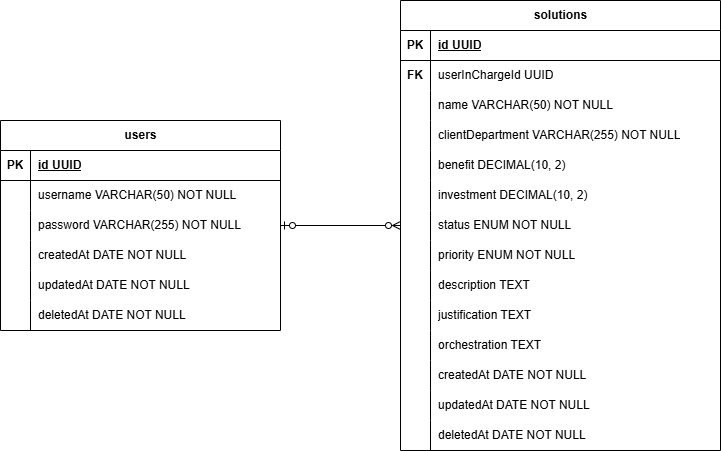

The diagram above was exported from draw.io. Its source (the exported page's mxGraphModel, read from the mxfile embedded in the PNG):
<mxGraphModel dx="1434" dy="772" grid="1" gridSize="10" guides="1" tooltips="1" connect="1" arrows="1" fold="1" page="1" pageScale="1" pageWidth="827" pageHeight="1169" math="0" shadow="0">
  <root>
    <mxCell id="0" />
    <mxCell id="1" parent="0" />
    <mxCell id="uAigZwbiwIjQZdxTwFnj-1" value="users" style="shape=table;startSize=30;container=1;collapsible=1;childLayout=tableLayout;fixedRows=1;rowLines=0;fontStyle=1;align=center;resizeLast=1;html=1;" parent="1" vertex="1">
      <mxGeometry x="40" y="160" width="280" height="210" as="geometry" />
    </mxCell>
    <mxCell id="uAigZwbiwIjQZdxTwFnj-2" value="" style="shape=tableRow;horizontal=0;startSize=0;swimlaneHead=0;swimlaneBody=0;fillColor=none;collapsible=0;dropTarget=0;points=[[0,0.5],[1,0.5]];portConstraint=eastwest;top=0;left=0;right=0;bottom=1;" parent="uAigZwbiwIjQZdxTwFnj-1" vertex="1">
      <mxGeometry y="30" width="280" height="30" as="geometry" />
    </mxCell>
    <mxCell id="uAigZwbiwIjQZdxTwFnj-3" value="PK" style="shape=partialRectangle;connectable=0;fillColor=none;top=0;left=0;bottom=0;right=0;fontStyle=1;overflow=hidden;whiteSpace=wrap;html=1;" parent="uAigZwbiwIjQZdxTwFnj-2" vertex="1">
      <mxGeometry width="30" height="30" as="geometry">
        <mxRectangle width="30" height="30" as="alternateBounds" />
      </mxGeometry>
    </mxCell>
    <mxCell id="uAigZwbiwIjQZdxTwFnj-4" value="id UUID" style="shape=partialRectangle;connectable=0;fillColor=none;top=0;left=0;bottom=0;right=0;align=left;spacingLeft=6;fontStyle=5;overflow=hidden;whiteSpace=wrap;html=1;" parent="uAigZwbiwIjQZdxTwFnj-2" vertex="1">
      <mxGeometry x="30" width="250" height="30" as="geometry">
        <mxRectangle width="250" height="30" as="alternateBounds" />
      </mxGeometry>
    </mxCell>
    <mxCell id="uAigZwbiwIjQZdxTwFnj-5" value="" style="shape=tableRow;horizontal=0;startSize=0;swimlaneHead=0;swimlaneBody=0;fillColor=none;collapsible=0;dropTarget=0;points=[[0,0.5],[1,0.5]];portConstraint=eastwest;top=0;left=0;right=0;bottom=0;" parent="uAigZwbiwIjQZdxTwFnj-1" vertex="1">
      <mxGeometry y="60" width="280" height="30" as="geometry" />
    </mxCell>
    <mxCell id="uAigZwbiwIjQZdxTwFnj-6" value="" style="shape=partialRectangle;connectable=0;fillColor=none;top=0;left=0;bottom=0;right=0;editable=1;overflow=hidden;whiteSpace=wrap;html=1;" parent="uAigZwbiwIjQZdxTwFnj-5" vertex="1">
      <mxGeometry width="30" height="30" as="geometry">
        <mxRectangle width="30" height="30" as="alternateBounds" />
      </mxGeometry>
    </mxCell>
    <mxCell id="uAigZwbiwIjQZdxTwFnj-7" value="username VARCHAR(50) NOT NULL" style="shape=partialRectangle;connectable=0;fillColor=none;top=0;left=0;bottom=0;right=0;align=left;spacingLeft=6;overflow=hidden;whiteSpace=wrap;html=1;" parent="uAigZwbiwIjQZdxTwFnj-5" vertex="1">
      <mxGeometry x="30" width="250" height="30" as="geometry">
        <mxRectangle width="250" height="30" as="alternateBounds" />
      </mxGeometry>
    </mxCell>
    <mxCell id="uAigZwbiwIjQZdxTwFnj-8" value="" style="shape=tableRow;horizontal=0;startSize=0;swimlaneHead=0;swimlaneBody=0;fillColor=none;collapsible=0;dropTarget=0;points=[[0,0.5],[1,0.5]];portConstraint=eastwest;top=0;left=0;right=0;bottom=0;" parent="uAigZwbiwIjQZdxTwFnj-1" vertex="1">
      <mxGeometry y="90" width="280" height="30" as="geometry" />
    </mxCell>
    <mxCell id="uAigZwbiwIjQZdxTwFnj-9" value="" style="shape=partialRectangle;connectable=0;fillColor=none;top=0;left=0;bottom=0;right=0;editable=1;overflow=hidden;whiteSpace=wrap;html=1;" parent="uAigZwbiwIjQZdxTwFnj-8" vertex="1">
      <mxGeometry width="30" height="30" as="geometry">
        <mxRectangle width="30" height="30" as="alternateBounds" />
      </mxGeometry>
    </mxCell>
    <mxCell id="uAigZwbiwIjQZdxTwFnj-10" value="password VARCHAR(255) NOT NULL" style="shape=partialRectangle;connectable=0;fillColor=none;top=0;left=0;bottom=0;right=0;align=left;spacingLeft=6;overflow=hidden;whiteSpace=wrap;html=1;" parent="uAigZwbiwIjQZdxTwFnj-8" vertex="1">
      <mxGeometry x="30" width="250" height="30" as="geometry">
        <mxRectangle width="250" height="30" as="alternateBounds" />
      </mxGeometry>
    </mxCell>
    <mxCell id="uAigZwbiwIjQZdxTwFnj-11" value="" style="shape=tableRow;horizontal=0;startSize=0;swimlaneHead=0;swimlaneBody=0;fillColor=none;collapsible=0;dropTarget=0;points=[[0,0.5],[1,0.5]];portConstraint=eastwest;top=0;left=0;right=0;bottom=0;" parent="uAigZwbiwIjQZdxTwFnj-1" vertex="1">
      <mxGeometry y="120" width="280" height="30" as="geometry" />
    </mxCell>
    <mxCell id="uAigZwbiwIjQZdxTwFnj-12" value="" style="shape=partialRectangle;connectable=0;fillColor=none;top=0;left=0;bottom=0;right=0;editable=1;overflow=hidden;whiteSpace=wrap;html=1;" parent="uAigZwbiwIjQZdxTwFnj-11" vertex="1">
      <mxGeometry width="30" height="30" as="geometry">
        <mxRectangle width="30" height="30" as="alternateBounds" />
      </mxGeometry>
    </mxCell>
    <mxCell id="uAigZwbiwIjQZdxTwFnj-13" value="createdAt DATE NOT NULL" style="shape=partialRectangle;connectable=0;fillColor=none;top=0;left=0;bottom=0;right=0;align=left;spacingLeft=6;overflow=hidden;whiteSpace=wrap;html=1;" parent="uAigZwbiwIjQZdxTwFnj-11" vertex="1">
      <mxGeometry x="30" width="250" height="30" as="geometry">
        <mxRectangle width="250" height="30" as="alternateBounds" />
      </mxGeometry>
    </mxCell>
    <mxCell id="uAigZwbiwIjQZdxTwFnj-14" style="shape=tableRow;horizontal=0;startSize=0;swimlaneHead=0;swimlaneBody=0;fillColor=none;collapsible=0;dropTarget=0;points=[[0,0.5],[1,0.5]];portConstraint=eastwest;top=0;left=0;right=0;bottom=0;" parent="uAigZwbiwIjQZdxTwFnj-1" vertex="1">
      <mxGeometry y="150" width="280" height="30" as="geometry" />
    </mxCell>
    <mxCell id="uAigZwbiwIjQZdxTwFnj-15" style="shape=partialRectangle;connectable=0;fillColor=none;top=0;left=0;bottom=0;right=0;editable=1;overflow=hidden;whiteSpace=wrap;html=1;" parent="uAigZwbiwIjQZdxTwFnj-14" vertex="1">
      <mxGeometry width="30" height="30" as="geometry">
        <mxRectangle width="30" height="30" as="alternateBounds" />
      </mxGeometry>
    </mxCell>
    <mxCell id="uAigZwbiwIjQZdxTwFnj-16" value="updatedAt DATE NOT NULL" style="shape=partialRectangle;connectable=0;fillColor=none;top=0;left=0;bottom=0;right=0;align=left;spacingLeft=6;overflow=hidden;whiteSpace=wrap;html=1;" parent="uAigZwbiwIjQZdxTwFnj-14" vertex="1">
      <mxGeometry x="30" width="250" height="30" as="geometry">
        <mxRectangle width="250" height="30" as="alternateBounds" />
      </mxGeometry>
    </mxCell>
    <mxCell id="uAigZwbiwIjQZdxTwFnj-17" style="shape=tableRow;horizontal=0;startSize=0;swimlaneHead=0;swimlaneBody=0;fillColor=none;collapsible=0;dropTarget=0;points=[[0,0.5],[1,0.5]];portConstraint=eastwest;top=0;left=0;right=0;bottom=0;" parent="uAigZwbiwIjQZdxTwFnj-1" vertex="1">
      <mxGeometry y="180" width="280" height="30" as="geometry" />
    </mxCell>
    <mxCell id="uAigZwbiwIjQZdxTwFnj-18" style="shape=partialRectangle;connectable=0;fillColor=none;top=0;left=0;bottom=0;right=0;editable=1;overflow=hidden;whiteSpace=wrap;html=1;" parent="uAigZwbiwIjQZdxTwFnj-17" vertex="1">
      <mxGeometry width="30" height="30" as="geometry">
        <mxRectangle width="30" height="30" as="alternateBounds" />
      </mxGeometry>
    </mxCell>
    <mxCell id="uAigZwbiwIjQZdxTwFnj-19" value="deletedAt DATE NOT NULL" style="shape=partialRectangle;connectable=0;fillColor=none;top=0;left=0;bottom=0;right=0;align=left;spacingLeft=6;overflow=hidden;whiteSpace=wrap;html=1;" parent="uAigZwbiwIjQZdxTwFnj-17" vertex="1">
      <mxGeometry x="30" width="250" height="30" as="geometry">
        <mxRectangle width="250" height="30" as="alternateBounds" />
      </mxGeometry>
    </mxCell>
    <mxCell id="uAigZwbiwIjQZdxTwFnj-63" style="edgeStyle=orthogonalEdgeStyle;rounded=0;orthogonalLoop=1;jettySize=auto;html=1;endArrow=ERzeroToOne;endFill=0;startArrow=ERzeroToMany;startFill=0;" parent="1" source="uAigZwbiwIjQZdxTwFnj-20" target="uAigZwbiwIjQZdxTwFnj-1" edge="1">
      <mxGeometry relative="1" as="geometry" />
    </mxCell>
    <mxCell id="uAigZwbiwIjQZdxTwFnj-20" value="solutions" style="shape=table;startSize=30;container=1;collapsible=1;childLayout=tableLayout;fixedRows=1;rowLines=0;fontStyle=1;align=center;resizeLast=1;html=1;fillColor=default;" parent="1" vertex="1">
      <mxGeometry x="440" y="40" width="320" height="450" as="geometry" />
    </mxCell>
    <mxCell id="uAigZwbiwIjQZdxTwFnj-21" value="" style="shape=tableRow;horizontal=0;startSize=0;swimlaneHead=0;swimlaneBody=0;fillColor=none;collapsible=0;dropTarget=0;points=[[0,0.5],[1,0.5]];portConstraint=eastwest;top=0;left=0;right=0;bottom=1;" parent="uAigZwbiwIjQZdxTwFnj-20" vertex="1">
      <mxGeometry y="30" width="320" height="30" as="geometry" />
    </mxCell>
    <mxCell id="uAigZwbiwIjQZdxTwFnj-22" value="PK" style="shape=partialRectangle;connectable=0;fillColor=none;top=0;left=0;bottom=0;right=0;fontStyle=1;overflow=hidden;whiteSpace=wrap;html=1;" parent="uAigZwbiwIjQZdxTwFnj-21" vertex="1">
      <mxGeometry width="30" height="30" as="geometry">
        <mxRectangle width="30" height="30" as="alternateBounds" />
      </mxGeometry>
    </mxCell>
    <mxCell id="uAigZwbiwIjQZdxTwFnj-23" value="id UUID" style="shape=partialRectangle;connectable=0;fillColor=none;top=0;left=0;bottom=0;right=0;align=left;spacingLeft=6;fontStyle=5;overflow=hidden;whiteSpace=wrap;html=1;" parent="uAigZwbiwIjQZdxTwFnj-21" vertex="1">
      <mxGeometry x="30" width="290" height="30" as="geometry">
        <mxRectangle width="290" height="30" as="alternateBounds" />
      </mxGeometry>
    </mxCell>
    <mxCell id="uAigZwbiwIjQZdxTwFnj-42" style="shape=tableRow;horizontal=0;startSize=0;swimlaneHead=0;swimlaneBody=0;fillColor=none;collapsible=0;dropTarget=0;points=[[0,0.5],[1,0.5]];portConstraint=eastwest;top=0;left=0;right=0;bottom=0;" parent="uAigZwbiwIjQZdxTwFnj-20" vertex="1">
      <mxGeometry y="60" width="320" height="30" as="geometry" />
    </mxCell>
    <mxCell id="uAigZwbiwIjQZdxTwFnj-43" value="&lt;b&gt;FK&lt;/b&gt;" style="shape=partialRectangle;connectable=0;fillColor=none;top=0;left=0;bottom=0;right=0;editable=1;overflow=hidden;whiteSpace=wrap;html=1;" parent="uAigZwbiwIjQZdxTwFnj-42" vertex="1">
      <mxGeometry width="30" height="30" as="geometry">
        <mxRectangle width="30" height="30" as="alternateBounds" />
      </mxGeometry>
    </mxCell>
    <mxCell id="uAigZwbiwIjQZdxTwFnj-44" value="userInChargeId UUID" style="shape=partialRectangle;connectable=0;fillColor=none;top=0;left=0;bottom=0;right=0;align=left;spacingLeft=6;overflow=hidden;whiteSpace=wrap;html=1;" parent="uAigZwbiwIjQZdxTwFnj-42" vertex="1">
      <mxGeometry x="30" width="290" height="30" as="geometry">
        <mxRectangle width="290" height="30" as="alternateBounds" />
      </mxGeometry>
    </mxCell>
    <mxCell id="uAigZwbiwIjQZdxTwFnj-24" value="" style="shape=tableRow;horizontal=0;startSize=0;swimlaneHead=0;swimlaneBody=0;fillColor=none;collapsible=0;dropTarget=0;points=[[0,0.5],[1,0.5]];portConstraint=eastwest;top=0;left=0;right=0;bottom=0;" parent="uAigZwbiwIjQZdxTwFnj-20" vertex="1">
      <mxGeometry y="90" width="320" height="30" as="geometry" />
    </mxCell>
    <mxCell id="uAigZwbiwIjQZdxTwFnj-25" value="" style="shape=partialRectangle;connectable=0;fillColor=none;top=0;left=0;bottom=0;right=0;editable=1;overflow=hidden;whiteSpace=wrap;html=1;" parent="uAigZwbiwIjQZdxTwFnj-24" vertex="1">
      <mxGeometry width="30" height="30" as="geometry">
        <mxRectangle width="30" height="30" as="alternateBounds" />
      </mxGeometry>
    </mxCell>
    <mxCell id="uAigZwbiwIjQZdxTwFnj-26" value="name VARCHAR(50) NOT NULL" style="shape=partialRectangle;connectable=0;fillColor=none;top=0;left=0;bottom=0;right=0;align=left;spacingLeft=6;overflow=hidden;whiteSpace=wrap;html=1;" parent="uAigZwbiwIjQZdxTwFnj-24" vertex="1">
      <mxGeometry x="30" width="290" height="30" as="geometry">
        <mxRectangle width="290" height="30" as="alternateBounds" />
      </mxGeometry>
    </mxCell>
    <mxCell id="uAigZwbiwIjQZdxTwFnj-27" value="" style="shape=tableRow;horizontal=0;startSize=0;swimlaneHead=0;swimlaneBody=0;fillColor=none;collapsible=0;dropTarget=0;points=[[0,0.5],[1,0.5]];portConstraint=eastwest;top=0;left=0;right=0;bottom=0;" parent="uAigZwbiwIjQZdxTwFnj-20" vertex="1">
      <mxGeometry y="120" width="320" height="30" as="geometry" />
    </mxCell>
    <mxCell id="uAigZwbiwIjQZdxTwFnj-28" value="" style="shape=partialRectangle;connectable=0;fillColor=none;top=0;left=0;bottom=0;right=0;editable=1;overflow=hidden;whiteSpace=wrap;html=1;" parent="uAigZwbiwIjQZdxTwFnj-27" vertex="1">
      <mxGeometry width="30" height="30" as="geometry">
        <mxRectangle width="30" height="30" as="alternateBounds" />
      </mxGeometry>
    </mxCell>
    <mxCell id="uAigZwbiwIjQZdxTwFnj-29" value="clientDepartment VARCHAR(255) NOT NULL" style="shape=partialRectangle;connectable=0;fillColor=none;top=0;left=0;bottom=0;right=0;align=left;spacingLeft=6;overflow=hidden;whiteSpace=wrap;html=1;" parent="uAigZwbiwIjQZdxTwFnj-27" vertex="1">
      <mxGeometry x="30" width="290" height="30" as="geometry">
        <mxRectangle width="290" height="30" as="alternateBounds" />
      </mxGeometry>
    </mxCell>
    <mxCell id="uAigZwbiwIjQZdxTwFnj-39" style="shape=tableRow;horizontal=0;startSize=0;swimlaneHead=0;swimlaneBody=0;fillColor=none;collapsible=0;dropTarget=0;points=[[0,0.5],[1,0.5]];portConstraint=eastwest;top=0;left=0;right=0;bottom=0;" parent="uAigZwbiwIjQZdxTwFnj-20" vertex="1">
      <mxGeometry y="150" width="320" height="30" as="geometry" />
    </mxCell>
    <mxCell id="uAigZwbiwIjQZdxTwFnj-40" style="shape=partialRectangle;connectable=0;fillColor=none;top=0;left=0;bottom=0;right=0;editable=1;overflow=hidden;whiteSpace=wrap;html=1;" parent="uAigZwbiwIjQZdxTwFnj-39" vertex="1">
      <mxGeometry width="30" height="30" as="geometry">
        <mxRectangle width="30" height="30" as="alternateBounds" />
      </mxGeometry>
    </mxCell>
    <mxCell id="uAigZwbiwIjQZdxTwFnj-41" value="benefit DECIMAL(10, 2)&amp;nbsp;" style="shape=partialRectangle;connectable=0;fillColor=none;top=0;left=0;bottom=0;right=0;align=left;spacingLeft=6;overflow=hidden;whiteSpace=wrap;html=1;" parent="uAigZwbiwIjQZdxTwFnj-39" vertex="1">
      <mxGeometry x="30" width="290" height="30" as="geometry">
        <mxRectangle width="290" height="30" as="alternateBounds" />
      </mxGeometry>
    </mxCell>
    <mxCell id="uAigZwbiwIjQZdxTwFnj-45" style="shape=tableRow;horizontal=0;startSize=0;swimlaneHead=0;swimlaneBody=0;fillColor=none;collapsible=0;dropTarget=0;points=[[0,0.5],[1,0.5]];portConstraint=eastwest;top=0;left=0;right=0;bottom=0;" parent="uAigZwbiwIjQZdxTwFnj-20" vertex="1">
      <mxGeometry y="180" width="320" height="30" as="geometry" />
    </mxCell>
    <mxCell id="uAigZwbiwIjQZdxTwFnj-46" style="shape=partialRectangle;connectable=0;fillColor=none;top=0;left=0;bottom=0;right=0;editable=1;overflow=hidden;whiteSpace=wrap;html=1;" parent="uAigZwbiwIjQZdxTwFnj-45" vertex="1">
      <mxGeometry width="30" height="30" as="geometry">
        <mxRectangle width="30" height="30" as="alternateBounds" />
      </mxGeometry>
    </mxCell>
    <mxCell id="uAigZwbiwIjQZdxTwFnj-47" value="investment DECIMAL(10, 2)&amp;nbsp;" style="shape=partialRectangle;connectable=0;fillColor=none;top=0;left=0;bottom=0;right=0;align=left;spacingLeft=6;overflow=hidden;whiteSpace=wrap;html=1;" parent="uAigZwbiwIjQZdxTwFnj-45" vertex="1">
      <mxGeometry x="30" width="290" height="30" as="geometry">
        <mxRectangle width="290" height="30" as="alternateBounds" />
      </mxGeometry>
    </mxCell>
    <mxCell id="uAigZwbiwIjQZdxTwFnj-48" style="shape=tableRow;horizontal=0;startSize=0;swimlaneHead=0;swimlaneBody=0;fillColor=none;collapsible=0;dropTarget=0;points=[[0,0.5],[1,0.5]];portConstraint=eastwest;top=0;left=0;right=0;bottom=0;" parent="uAigZwbiwIjQZdxTwFnj-20" vertex="1">
      <mxGeometry y="210" width="320" height="30" as="geometry" />
    </mxCell>
    <mxCell id="uAigZwbiwIjQZdxTwFnj-49" style="shape=partialRectangle;connectable=0;fillColor=none;top=0;left=0;bottom=0;right=0;editable=1;overflow=hidden;whiteSpace=wrap;html=1;" parent="uAigZwbiwIjQZdxTwFnj-48" vertex="1">
      <mxGeometry width="30" height="30" as="geometry">
        <mxRectangle width="30" height="30" as="alternateBounds" />
      </mxGeometry>
    </mxCell>
    <mxCell id="uAigZwbiwIjQZdxTwFnj-50" value="status ENUM NOT NULL" style="shape=partialRectangle;connectable=0;fillColor=none;top=0;left=0;bottom=0;right=0;align=left;spacingLeft=6;overflow=hidden;whiteSpace=wrap;html=1;" parent="uAigZwbiwIjQZdxTwFnj-48" vertex="1">
      <mxGeometry x="30" width="290" height="30" as="geometry">
        <mxRectangle width="290" height="30" as="alternateBounds" />
      </mxGeometry>
    </mxCell>
    <mxCell id="uAigZwbiwIjQZdxTwFnj-51" style="shape=tableRow;horizontal=0;startSize=0;swimlaneHead=0;swimlaneBody=0;fillColor=none;collapsible=0;dropTarget=0;points=[[0,0.5],[1,0.5]];portConstraint=eastwest;top=0;left=0;right=0;bottom=0;" parent="uAigZwbiwIjQZdxTwFnj-20" vertex="1">
      <mxGeometry y="240" width="320" height="30" as="geometry" />
    </mxCell>
    <mxCell id="uAigZwbiwIjQZdxTwFnj-52" style="shape=partialRectangle;connectable=0;fillColor=none;top=0;left=0;bottom=0;right=0;editable=1;overflow=hidden;whiteSpace=wrap;html=1;" parent="uAigZwbiwIjQZdxTwFnj-51" vertex="1">
      <mxGeometry width="30" height="30" as="geometry">
        <mxRectangle width="30" height="30" as="alternateBounds" />
      </mxGeometry>
    </mxCell>
    <mxCell id="uAigZwbiwIjQZdxTwFnj-53" value="priority ENUM NOT NULL" style="shape=partialRectangle;connectable=0;fillColor=none;top=0;left=0;bottom=0;right=0;align=left;spacingLeft=6;overflow=hidden;whiteSpace=wrap;html=1;" parent="uAigZwbiwIjQZdxTwFnj-51" vertex="1">
      <mxGeometry x="30" width="290" height="30" as="geometry">
        <mxRectangle width="290" height="30" as="alternateBounds" />
      </mxGeometry>
    </mxCell>
    <mxCell id="uAigZwbiwIjQZdxTwFnj-54" style="shape=tableRow;horizontal=0;startSize=0;swimlaneHead=0;swimlaneBody=0;fillColor=none;collapsible=0;dropTarget=0;points=[[0,0.5],[1,0.5]];portConstraint=eastwest;top=0;left=0;right=0;bottom=0;" parent="uAigZwbiwIjQZdxTwFnj-20" vertex="1">
      <mxGeometry y="270" width="320" height="30" as="geometry" />
    </mxCell>
    <mxCell id="uAigZwbiwIjQZdxTwFnj-55" style="shape=partialRectangle;connectable=0;fillColor=none;top=0;left=0;bottom=0;right=0;editable=1;overflow=hidden;whiteSpace=wrap;html=1;" parent="uAigZwbiwIjQZdxTwFnj-54" vertex="1">
      <mxGeometry width="30" height="30" as="geometry">
        <mxRectangle width="30" height="30" as="alternateBounds" />
      </mxGeometry>
    </mxCell>
    <mxCell id="uAigZwbiwIjQZdxTwFnj-56" value="description TEXT" style="shape=partialRectangle;connectable=0;fillColor=none;top=0;left=0;bottom=0;right=0;align=left;spacingLeft=6;overflow=hidden;whiteSpace=wrap;html=1;" parent="uAigZwbiwIjQZdxTwFnj-54" vertex="1">
      <mxGeometry x="30" width="290" height="30" as="geometry">
        <mxRectangle width="290" height="30" as="alternateBounds" />
      </mxGeometry>
    </mxCell>
    <mxCell id="uAigZwbiwIjQZdxTwFnj-57" style="shape=tableRow;horizontal=0;startSize=0;swimlaneHead=0;swimlaneBody=0;fillColor=none;collapsible=0;dropTarget=0;points=[[0,0.5],[1,0.5]];portConstraint=eastwest;top=0;left=0;right=0;bottom=0;" parent="uAigZwbiwIjQZdxTwFnj-20" vertex="1">
      <mxGeometry y="300" width="320" height="30" as="geometry" />
    </mxCell>
    <mxCell id="uAigZwbiwIjQZdxTwFnj-58" style="shape=partialRectangle;connectable=0;fillColor=none;top=0;left=0;bottom=0;right=0;editable=1;overflow=hidden;whiteSpace=wrap;html=1;" parent="uAigZwbiwIjQZdxTwFnj-57" vertex="1">
      <mxGeometry width="30" height="30" as="geometry">
        <mxRectangle width="30" height="30" as="alternateBounds" />
      </mxGeometry>
    </mxCell>
    <mxCell id="uAigZwbiwIjQZdxTwFnj-59" value="justification TEXT" style="shape=partialRectangle;connectable=0;fillColor=none;top=0;left=0;bottom=0;right=0;align=left;spacingLeft=6;overflow=hidden;whiteSpace=wrap;html=1;" parent="uAigZwbiwIjQZdxTwFnj-57" vertex="1">
      <mxGeometry x="30" width="290" height="30" as="geometry">
        <mxRectangle width="290" height="30" as="alternateBounds" />
      </mxGeometry>
    </mxCell>
    <mxCell id="uAigZwbiwIjQZdxTwFnj-60" style="shape=tableRow;horizontal=0;startSize=0;swimlaneHead=0;swimlaneBody=0;fillColor=none;collapsible=0;dropTarget=0;points=[[0,0.5],[1,0.5]];portConstraint=eastwest;top=0;left=0;right=0;bottom=0;" parent="uAigZwbiwIjQZdxTwFnj-20" vertex="1">
      <mxGeometry y="330" width="320" height="30" as="geometry" />
    </mxCell>
    <mxCell id="uAigZwbiwIjQZdxTwFnj-61" style="shape=partialRectangle;connectable=0;fillColor=none;top=0;left=0;bottom=0;right=0;editable=1;overflow=hidden;whiteSpace=wrap;html=1;" parent="uAigZwbiwIjQZdxTwFnj-60" vertex="1">
      <mxGeometry width="30" height="30" as="geometry">
        <mxRectangle width="30" height="30" as="alternateBounds" />
      </mxGeometry>
    </mxCell>
    <mxCell id="uAigZwbiwIjQZdxTwFnj-62" value="orchestration TEXT" style="shape=partialRectangle;connectable=0;fillColor=none;top=0;left=0;bottom=0;right=0;align=left;spacingLeft=6;overflow=hidden;whiteSpace=wrap;html=1;" parent="uAigZwbiwIjQZdxTwFnj-60" vertex="1">
      <mxGeometry x="30" width="290" height="30" as="geometry">
        <mxRectangle width="290" height="30" as="alternateBounds" />
      </mxGeometry>
    </mxCell>
    <mxCell id="uAigZwbiwIjQZdxTwFnj-30" value="" style="shape=tableRow;horizontal=0;startSize=0;swimlaneHead=0;swimlaneBody=0;fillColor=none;collapsible=0;dropTarget=0;points=[[0,0.5],[1,0.5]];portConstraint=eastwest;top=0;left=0;right=0;bottom=0;" parent="uAigZwbiwIjQZdxTwFnj-20" vertex="1">
      <mxGeometry y="360" width="320" height="30" as="geometry" />
    </mxCell>
    <mxCell id="uAigZwbiwIjQZdxTwFnj-31" value="" style="shape=partialRectangle;connectable=0;fillColor=none;top=0;left=0;bottom=0;right=0;editable=1;overflow=hidden;whiteSpace=wrap;html=1;" parent="uAigZwbiwIjQZdxTwFnj-30" vertex="1">
      <mxGeometry width="30" height="30" as="geometry">
        <mxRectangle width="30" height="30" as="alternateBounds" />
      </mxGeometry>
    </mxCell>
    <mxCell id="uAigZwbiwIjQZdxTwFnj-32" value="createdAt DATE NOT NULL" style="shape=partialRectangle;connectable=0;fillColor=none;top=0;left=0;bottom=0;right=0;align=left;spacingLeft=6;overflow=hidden;whiteSpace=wrap;html=1;" parent="uAigZwbiwIjQZdxTwFnj-30" vertex="1">
      <mxGeometry x="30" width="290" height="30" as="geometry">
        <mxRectangle width="290" height="30" as="alternateBounds" />
      </mxGeometry>
    </mxCell>
    <mxCell id="uAigZwbiwIjQZdxTwFnj-33" style="shape=tableRow;horizontal=0;startSize=0;swimlaneHead=0;swimlaneBody=0;fillColor=none;collapsible=0;dropTarget=0;points=[[0,0.5],[1,0.5]];portConstraint=eastwest;top=0;left=0;right=0;bottom=0;" parent="uAigZwbiwIjQZdxTwFnj-20" vertex="1">
      <mxGeometry y="390" width="320" height="30" as="geometry" />
    </mxCell>
    <mxCell id="uAigZwbiwIjQZdxTwFnj-34" style="shape=partialRectangle;connectable=0;fillColor=none;top=0;left=0;bottom=0;right=0;editable=1;overflow=hidden;whiteSpace=wrap;html=1;" parent="uAigZwbiwIjQZdxTwFnj-33" vertex="1">
      <mxGeometry width="30" height="30" as="geometry">
        <mxRectangle width="30" height="30" as="alternateBounds" />
      </mxGeometry>
    </mxCell>
    <mxCell id="uAigZwbiwIjQZdxTwFnj-35" value="updatedAt DATE NOT NULL" style="shape=partialRectangle;connectable=0;fillColor=none;top=0;left=0;bottom=0;right=0;align=left;spacingLeft=6;overflow=hidden;whiteSpace=wrap;html=1;" parent="uAigZwbiwIjQZdxTwFnj-33" vertex="1">
      <mxGeometry x="30" width="290" height="30" as="geometry">
        <mxRectangle width="290" height="30" as="alternateBounds" />
      </mxGeometry>
    </mxCell>
    <mxCell id="uAigZwbiwIjQZdxTwFnj-36" style="shape=tableRow;horizontal=0;startSize=0;swimlaneHead=0;swimlaneBody=0;fillColor=none;collapsible=0;dropTarget=0;points=[[0,0.5],[1,0.5]];portConstraint=eastwest;top=0;left=0;right=0;bottom=0;" parent="uAigZwbiwIjQZdxTwFnj-20" vertex="1">
      <mxGeometry y="420" width="320" height="30" as="geometry" />
    </mxCell>
    <mxCell id="uAigZwbiwIjQZdxTwFnj-37" style="shape=partialRectangle;connectable=0;fillColor=none;top=0;left=0;bottom=0;right=0;editable=1;overflow=hidden;whiteSpace=wrap;html=1;" parent="uAigZwbiwIjQZdxTwFnj-36" vertex="1">
      <mxGeometry width="30" height="30" as="geometry">
        <mxRectangle width="30" height="30" as="alternateBounds" />
      </mxGeometry>
    </mxCell>
    <mxCell id="uAigZwbiwIjQZdxTwFnj-38" value="deletedAt DATE NOT NULL" style="shape=partialRectangle;connectable=0;fillColor=none;top=0;left=0;bottom=0;right=0;align=left;spacingLeft=6;overflow=hidden;whiteSpace=wrap;html=1;" parent="uAigZwbiwIjQZdxTwFnj-36" vertex="1">
      <mxGeometry x="30" width="290" height="30" as="geometry">
        <mxRectangle width="290" height="30" as="alternateBounds" />
      </mxGeometry>
    </mxCell>
  </root>
</mxGraphModel>